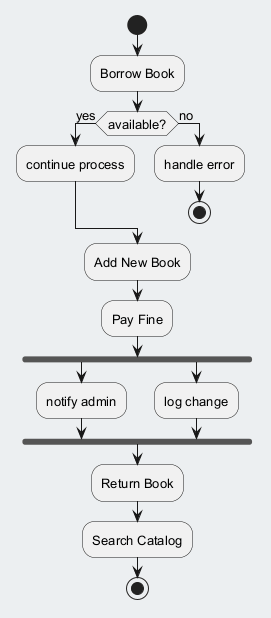

The diagram above was rendered by PlantUML. Its source (embedded in the PNG):
@startuml
skinparam backgroundColor #ECEFF1
skinparam classBackgroundColor #FFFFFF
skinparam classBorderColor #455A64
skinparam defaultFontSize 13
start
:Borrow Book;
if (available?) then (yes)
:continue process;
else (no)
:handle error;
stop
endif
:Add New Book;
:Pay Fine;
fork
:notify admin;
fork again
:log change;
end fork
:Return Book;
:Search Catalog;
stop
@enduml